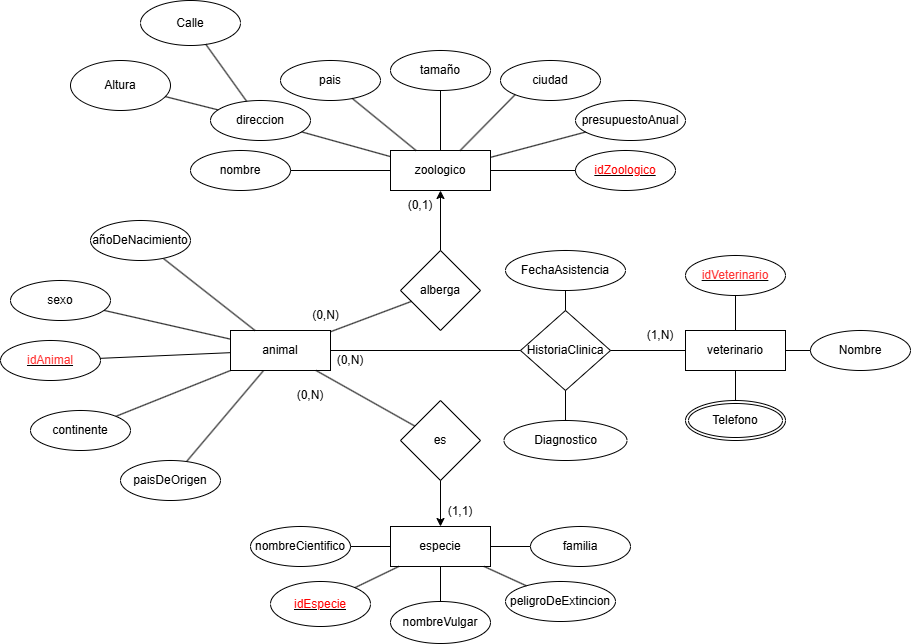

The diagram above was exported from draw.io. Its source (the exported page's mxGraphModel, read from the mxfile embedded in the PNG):
<mxGraphModel dx="2076" dy="789" grid="1" gridSize="10" guides="1" tooltips="1" connect="1" arrows="1" fold="1" page="1" pageScale="1" pageWidth="827" pageHeight="1169" math="0" shadow="0">
  <root>
    <mxCell id="0" />
    <mxCell id="1" parent="0" />
    <mxCell id="BmcpUoOUT3rsm_6Dt2Xw-1" value="zoologico" style="whiteSpace=wrap;html=1;align=center;" parent="1" vertex="1">
      <mxGeometry x="290" y="150" width="100" height="40" as="geometry" />
    </mxCell>
    <mxCell id="BmcpUoOUT3rsm_6Dt2Xw-2" value="especie&lt;span style=&quot;color: rgba(0, 0, 0, 0); font-family: monospace; font-size: 0px; text-align: start; text-wrap-mode: nowrap;&quot;&gt;%3CmxGraphModel%3E%3Croot%3E%3CmxCell%20id%3D%220%22%2F%3E%3CmxCell%20id%3D%221%22%20parent%3D%220%22%2F%3E%3CmxCell%20id%3D%222%22%20value%3D%22zool%C3%B3gico%22%20style%3D%22whiteSpace%3Dwrap%3Bhtml%3D1%3Balign%3Dcenter%3B%22%20vertex%3D%221%22%20parent%3D%221%22%3E%3CmxGeometry%20x%3D%22160%22%20y%3D%22190%22%20width%3D%22100%22%20height%3D%2240%22%20as%3D%22geometry%22%2F%3E%3C%2FmxCell%3E%3C%2Froot%3E%3C%2FmxGraphModel%3E&lt;/span&gt;" style="whiteSpace=wrap;html=1;align=center;" parent="1" vertex="1">
      <mxGeometry x="290" y="526" width="100" height="40" as="geometry" />
    </mxCell>
    <mxCell id="BmcpUoOUT3rsm_6Dt2Xw-3" value="animal&lt;span style=&quot;color: rgba(0, 0, 0, 0); font-family: monospace; font-size: 0px; text-align: start; text-wrap-mode: nowrap;&quot;&gt;%3CmxGraphModel%3E%3Croot%3E%3CmxCell%20id%3D%220%22%2F%3E%3CmxCell%20id%3D%221%22%20parent%3D%220%22%2F%3E%3CmxCell%20id%3D%222%22%20value%3D%22zool%C3%B3gico%22%20style%3D%22whiteSpace%3Dwrap%3Bhtml%3D1%3Balign%3Dcenter%3B%22%20vertex%3D%221%22%20parent%3D%221%22%3E%3CmxGeometry%20x%3D%22160%22%20y%3D%22190%22%20width%3D%22100%22%20height%3D%2240%22%20as%3D%22geometry%22%2F%3E%3C%2FmxCell%3E%3C%2Froot%3E%3C%2FmxGraphModel%3E&lt;/span&gt;&lt;span style=&quot;color: rgba(0, 0, 0, 0); font-family: monospace; font-size: 0px; text-align: start; text-wrap-mode: nowrap;&quot;&gt;%3CmxGraphModel%3E%3Croot%3E%3CmxCell%20id%3D%220%22%2F%3E%3CmxCell%20id%3D%221%22%20parent%3D%220%22%2F%3E%3CmxCell%20id%3D%222%22%20value%3D%22zool%C3%B3gico%22%20style%3D%22whiteSpace%3Dwrap%3Bhtml%3D1%3Balign%3Dcenter%3B%22%20vertex%3D%221%22%20parent%3D%221%22%3E%3CmxGeometry%20x%3D%22160%22%20y%3D%22190%22%20width%3D%22100%22%20height%3D%2240%22%20as%3D%22geometry%22%2F%3E%3C%2FmxCell%3E%3C%2Froot%3E%3C%2FmxGraphModel%3E&lt;/span&gt;" style="whiteSpace=wrap;html=1;align=center;" parent="1" vertex="1">
      <mxGeometry x="130" y="330" width="100" height="40" as="geometry" />
    </mxCell>
    <mxCell id="BmcpUoOUT3rsm_6Dt2Xw-4" value="veterinario" style="whiteSpace=wrap;html=1;align=center;" parent="1" vertex="1">
      <mxGeometry x="585" y="330" width="100" height="40" as="geometry" />
    </mxCell>
    <mxCell id="BmcpUoOUT3rsm_6Dt2Xw-7" value="nombre" style="ellipse;whiteSpace=wrap;html=1;align=center;fontStyle=0;" parent="1" vertex="1">
      <mxGeometry x="90" y="150" width="100" height="40" as="geometry" />
    </mxCell>
    <mxCell id="BmcpUoOUT3rsm_6Dt2Xw-8" value="ciudad" style="ellipse;whiteSpace=wrap;html=1;align=center;" parent="1" vertex="1">
      <mxGeometry x="400" y="60" width="100" height="40" as="geometry" />
    </mxCell>
    <mxCell id="BmcpUoOUT3rsm_6Dt2Xw-9" value="direccion" style="ellipse;whiteSpace=wrap;html=1;align=center;" parent="1" vertex="1">
      <mxGeometry x="110" y="100" width="100" height="40" as="geometry" />
    </mxCell>
    <mxCell id="BmcpUoOUT3rsm_6Dt2Xw-10" value="pais&lt;span style=&quot;color: rgba(0, 0, 0, 0); font-family: monospace; font-size: 0px; text-align: start; text-wrap-mode: nowrap;&quot;&gt;%3CmxGraphModel%3E%3Croot%3E%3CmxCell%20id%3D%220%22%2F%3E%3CmxCell%20id%3D%221%22%20parent%3D%220%22%2F%3E%3CmxCell%20id%3D%222%22%20value%3D%22ciudad%22%20style%3D%22ellipse%3BwhiteSpace%3Dwrap%3Bhtml%3D1%3Balign%3Dcenter%3B%22%20vertex%3D%221%22%20parent%3D%221%22%3E%3CmxGeometry%20x%3D%22240%22%20y%3D%22140%22%20width%3D%22100%22%20height%3D%2240%22%20as%3D%22geometry%22%2F%3E%3C%2FmxCell%3E%3C%2Froot%3E%3C%2FmxGraphModel%3E&lt;/span&gt;" style="ellipse;whiteSpace=wrap;html=1;align=center;" parent="1" vertex="1">
      <mxGeometry x="180" y="60" width="100" height="40" as="geometry" />
    </mxCell>
    <mxCell id="BmcpUoOUT3rsm_6Dt2Xw-11" value="tamaño" style="ellipse;whiteSpace=wrap;html=1;align=center;" parent="1" vertex="1">
      <mxGeometry x="290" y="50" width="100" height="40" as="geometry" />
    </mxCell>
    <mxCell id="BmcpUoOUT3rsm_6Dt2Xw-12" value="presupuestoAnual" style="ellipse;whiteSpace=wrap;html=1;align=center;" parent="1" vertex="1">
      <mxGeometry x="475" y="100" width="110" height="40" as="geometry" />
    </mxCell>
    <mxCell id="BmcpUoOUT3rsm_6Dt2Xw-20" value="nombreCientifico" style="ellipse;whiteSpace=wrap;html=1;align=center;" parent="1" vertex="1">
      <mxGeometry x="150" y="526" width="100" height="40" as="geometry" />
    </mxCell>
    <mxCell id="BmcpUoOUT3rsm_6Dt2Xw-22" value="peligroDeExtincion" style="ellipse;whiteSpace=wrap;html=1;align=center;" parent="1" vertex="1">
      <mxGeometry x="405" y="581" width="110" height="40" as="geometry" />
    </mxCell>
    <mxCell id="BmcpUoOUT3rsm_6Dt2Xw-58" value="" style="endArrow=none;html=1;rounded=0;" parent="1" source="BmcpUoOUT3rsm_6Dt2Xw-3" target="BmcpUoOUT3rsm_6Dt2Xw-38" edge="1">
      <mxGeometry relative="1" as="geometry">
        <mxPoint x="117.67918266249853" y="365" as="sourcePoint" />
        <mxPoint x="500" y="489" as="targetPoint" />
      </mxGeometry>
    </mxCell>
    <mxCell id="XNpZUUL2mFW5Gzxhru9u-4" value="" style="endArrow=none;html=1;rounded=0;" parent="1" source="BmcpUoOUT3rsm_6Dt2Xw-21" target="BmcpUoOUT3rsm_6Dt2Xw-2" edge="1">
      <mxGeometry relative="1" as="geometry">
        <mxPoint x="250" y="391" as="sourcePoint" />
        <mxPoint x="400" y="390.38" as="targetPoint" />
      </mxGeometry>
    </mxCell>
    <mxCell id="XNpZUUL2mFW5Gzxhru9u-7" value="" style="endArrow=none;html=1;rounded=0;" parent="1" source="BmcpUoOUT3rsm_6Dt2Xw-3" target="BmcpUoOUT3rsm_6Dt2Xw-34" edge="1">
      <mxGeometry relative="1" as="geometry">
        <mxPoint x="390" y="330" as="sourcePoint" />
        <mxPoint x="590" y="320" as="targetPoint" />
      </mxGeometry>
    </mxCell>
    <mxCell id="BmcpUoOUT3rsm_6Dt2Xw-21" value="familia" style="ellipse;whiteSpace=wrap;html=1;align=center;" parent="1" vertex="1">
      <mxGeometry x="430" y="526" width="100" height="40" as="geometry" />
    </mxCell>
    <mxCell id="BmcpUoOUT3rsm_6Dt2Xw-28" value="&lt;font style=&quot;color: rgb(255, 51, 51);&quot;&gt;idAnimal&lt;/font&gt;" style="ellipse;whiteSpace=wrap;html=1;align=center;fontStyle=4;" parent="1" vertex="1">
      <mxGeometry x="-100" y="340" width="100" height="40" as="geometry" />
    </mxCell>
    <mxCell id="BmcpUoOUT3rsm_6Dt2Xw-32" value="sexo" style="ellipse;whiteSpace=wrap;html=1;align=center;" parent="1" vertex="1">
      <mxGeometry x="-90" y="280" width="100" height="40" as="geometry" />
    </mxCell>
    <mxCell id="BmcpUoOUT3rsm_6Dt2Xw-34" value="añoDeNacimiento" style="ellipse;whiteSpace=wrap;html=1;align=center;" parent="1" vertex="1">
      <mxGeometry x="-10" y="220" width="100" height="40" as="geometry" />
    </mxCell>
    <mxCell id="BmcpUoOUT3rsm_6Dt2Xw-36" value="paisDeOrigen" style="ellipse;whiteSpace=wrap;html=1;align=center;" parent="1" vertex="1">
      <mxGeometry x="20" y="460" width="100" height="40" as="geometry" />
    </mxCell>
    <mxCell id="BmcpUoOUT3rsm_6Dt2Xw-38" value="continente" style="ellipse;whiteSpace=wrap;html=1;align=center;" parent="1" vertex="1">
      <mxGeometry x="-70" y="410" width="100" height="40" as="geometry" />
    </mxCell>
    <mxCell id="BmcpUoOUT3rsm_6Dt2Xw-42" style="edgeStyle=orthogonalEdgeStyle;rounded=0;orthogonalLoop=1;jettySize=auto;html=1;exitX=0.5;exitY=1;exitDx=0;exitDy=0;" parent="1" source="BmcpUoOUT3rsm_6Dt2Xw-9" target="BmcpUoOUT3rsm_6Dt2Xw-9" edge="1">
      <mxGeometry relative="1" as="geometry" />
    </mxCell>
    <mxCell id="BmcpUoOUT3rsm_6Dt2Xw-54" style="rounded=0;orthogonalLoop=1;jettySize=auto;html=1;endArrow=none;startFill=0;" parent="1" source="BmcpUoOUT3rsm_6Dt2Xw-49" target="BmcpUoOUT3rsm_6Dt2Xw-4" edge="1">
      <mxGeometry relative="1" as="geometry">
        <mxPoint x="681.3732152110592" y="259.997316339174" as="sourcePoint" />
        <mxPoint x="665" y="350.05" as="targetPoint" />
      </mxGeometry>
    </mxCell>
    <mxCell id="BmcpUoOUT3rsm_6Dt2Xw-49" value="&lt;font style=&quot;color: rgb(255, 51, 51);&quot;&gt;idVeterinario&lt;/font&gt;" style="ellipse;whiteSpace=wrap;html=1;align=center;fontStyle=4;" parent="1" vertex="1">
      <mxGeometry x="585" y="255" width="100" height="40" as="geometry" />
    </mxCell>
    <mxCell id="BmcpUoOUT3rsm_6Dt2Xw-50" value="Nombre" style="ellipse;whiteSpace=wrap;html=1;align=center;" parent="1" vertex="1">
      <mxGeometry x="710" y="330" width="100" height="40" as="geometry" />
    </mxCell>
    <mxCell id="BmcpUoOUT3rsm_6Dt2Xw-56" style="rounded=0;orthogonalLoop=1;jettySize=auto;html=1;endArrow=none;startFill=0;" parent="1" target="BmcpUoOUT3rsm_6Dt2Xw-4" edge="1">
      <mxGeometry relative="1" as="geometry">
        <mxPoint x="635" y="415" as="sourcePoint" />
      </mxGeometry>
    </mxCell>
    <mxCell id="BmcpUoOUT3rsm_6Dt2Xw-55" style="rounded=0;orthogonalLoop=1;jettySize=auto;html=1;endArrow=none;startFill=0;" parent="1" source="BmcpUoOUT3rsm_6Dt2Xw-50" target="BmcpUoOUT3rsm_6Dt2Xw-4" edge="1">
      <mxGeometry relative="1" as="geometry">
        <mxPoint x="705" y="310" as="targetPoint" />
      </mxGeometry>
    </mxCell>
    <mxCell id="EK_uuU0QkZOBivLEYe2c-1" value="HistoriaClinica" style="rhombus;whiteSpace=wrap;html=1;" parent="1" vertex="1">
      <mxGeometry x="420" y="310" width="90" height="80" as="geometry" />
    </mxCell>
    <mxCell id="BmcpUoOUT3rsm_6Dt2Xw-57" value="" style="endArrow=none;html=1;rounded=0;exitX=1;exitY=0.5;exitDx=0;exitDy=0;" parent="1" source="BmcpUoOUT3rsm_6Dt2Xw-20" target="BmcpUoOUT3rsm_6Dt2Xw-2" edge="1">
      <mxGeometry relative="1" as="geometry">
        <mxPoint x="240" y="451" as="sourcePoint" />
        <mxPoint x="320" y="451" as="targetPoint" />
      </mxGeometry>
    </mxCell>
    <mxCell id="XNpZUUL2mFW5Gzxhru9u-1" value="" style="endArrow=none;html=1;rounded=0;" parent="1" source="BmcpUoOUT3rsm_6Dt2Xw-7" target="BmcpUoOUT3rsm_6Dt2Xw-1" edge="1">
      <mxGeometry relative="1" as="geometry">
        <mxPoint x="150" y="260" as="sourcePoint" />
        <mxPoint x="310" y="260" as="targetPoint" />
      </mxGeometry>
    </mxCell>
    <mxCell id="XNpZUUL2mFW5Gzxhru9u-2" value="" style="endArrow=none;html=1;rounded=0;" parent="1" source="BmcpUoOUT3rsm_6Dt2Xw-3" target="BmcpUoOUT3rsm_6Dt2Xw-32" edge="1">
      <mxGeometry relative="1" as="geometry">
        <mxPoint x="430" y="320" as="sourcePoint" />
        <mxPoint x="590" y="320" as="targetPoint" />
      </mxGeometry>
    </mxCell>
    <mxCell id="XNpZUUL2mFW5Gzxhru9u-3" value="" style="endArrow=none;html=1;rounded=0;" parent="1" source="BmcpUoOUT3rsm_6Dt2Xw-9" target="BmcpUoOUT3rsm_6Dt2Xw-1" edge="1">
      <mxGeometry relative="1" as="geometry">
        <mxPoint x="250" y="120" as="sourcePoint" />
        <mxPoint x="410" y="120" as="targetPoint" />
      </mxGeometry>
    </mxCell>
    <mxCell id="XNpZUUL2mFW5Gzxhru9u-6" value="" style="endArrow=none;html=1;rounded=0;" parent="1" source="BmcpUoOUT3rsm_6Dt2Xw-10" target="BmcpUoOUT3rsm_6Dt2Xw-1" edge="1">
      <mxGeometry relative="1" as="geometry">
        <mxPoint x="230" y="220" as="sourcePoint" />
        <mxPoint x="360" y="120" as="targetPoint" />
      </mxGeometry>
    </mxCell>
    <mxCell id="XNpZUUL2mFW5Gzxhru9u-8" value="" style="endArrow=none;html=1;rounded=0;exitX=0.5;exitY=1;exitDx=0;exitDy=0;" parent="1" source="BmcpUoOUT3rsm_6Dt2Xw-11" target="BmcpUoOUT3rsm_6Dt2Xw-1" edge="1">
      <mxGeometry relative="1" as="geometry">
        <mxPoint x="410" y="70" as="sourcePoint" />
        <mxPoint x="330" y="310" as="targetPoint" />
      </mxGeometry>
    </mxCell>
    <mxCell id="BmcpUoOUT3rsm_6Dt2Xw-59" value="" style="endArrow=none;html=1;rounded=0;" parent="1" source="BmcpUoOUT3rsm_6Dt2Xw-3" target="BmcpUoOUT3rsm_6Dt2Xw-36" edge="1">
      <mxGeometry relative="1" as="geometry">
        <mxPoint x="410" y="470" as="sourcePoint" />
        <mxPoint x="570" y="470" as="targetPoint" />
      </mxGeometry>
    </mxCell>
    <mxCell id="XNpZUUL2mFW5Gzxhru9u-9" value="" style="endArrow=none;html=1;rounded=0;" parent="1" source="BmcpUoOUT3rsm_6Dt2Xw-12" target="BmcpUoOUT3rsm_6Dt2Xw-1" edge="1">
      <mxGeometry relative="1" as="geometry">
        <mxPoint x="230" y="310" as="sourcePoint" />
        <mxPoint x="390" y="310" as="targetPoint" />
      </mxGeometry>
    </mxCell>
    <mxCell id="XNpZUUL2mFW5Gzxhru9u-10" value="" style="endArrow=none;html=1;rounded=0;exitX=0;exitY=1;exitDx=0;exitDy=0;" parent="1" source="BmcpUoOUT3rsm_6Dt2Xw-8" target="BmcpUoOUT3rsm_6Dt2Xw-1" edge="1">
      <mxGeometry relative="1" as="geometry">
        <mxPoint x="180" y="270" as="sourcePoint" />
        <mxPoint x="340" y="270" as="targetPoint" />
      </mxGeometry>
    </mxCell>
    <mxCell id="EK_uuU0QkZOBivLEYe2c-24" value="" style="endArrow=none;html=1;rounded=0;fontSize=12;startSize=8;endSize=8;curved=1;" parent="1" source="BmcpUoOUT3rsm_6Dt2Xw-3" target="BmcpUoOUT3rsm_6Dt2Xw-28" edge="1">
      <mxGeometry width="50" height="50" relative="1" as="geometry">
        <mxPoint x="110" y="348.1727262210163" as="sourcePoint" />
        <mxPoint x="710" y="365" as="targetPoint" />
      </mxGeometry>
    </mxCell>
    <mxCell id="BmcpUoOUT3rsm_6Dt2Xw-27" style="rounded=0;orthogonalLoop=1;jettySize=auto;html=1;endArrow=none;" parent="1" source="BmcpUoOUT3rsm_6Dt2Xw-22" target="BmcpUoOUT3rsm_6Dt2Xw-2" edge="1">
      <mxGeometry relative="1" as="geometry" />
    </mxCell>
    <mxCell id="EK_uuU0QkZOBivLEYe2c-29" value="FechaAsistencia" style="ellipse;whiteSpace=wrap;html=1;" parent="1" vertex="1">
      <mxGeometry x="405" y="250" width="120" height="40" as="geometry" />
    </mxCell>
    <mxCell id="EK_uuU0QkZOBivLEYe2c-30" value="" style="endArrow=none;html=1;rounded=0;fontSize=12;startSize=8;endSize=8;curved=1;" parent="1" source="EK_uuU0QkZOBivLEYe2c-1" target="EK_uuU0QkZOBivLEYe2c-29" edge="1">
      <mxGeometry width="50" height="50" relative="1" as="geometry">
        <mxPoint x="531" y="445" as="sourcePoint" />
        <mxPoint x="581" y="395" as="targetPoint" />
      </mxGeometry>
    </mxCell>
    <mxCell id="Ja49tNhRy9nCebHZd2ap-5" value="alberga" style="rhombus;whiteSpace=wrap;html=1;" parent="1" vertex="1">
      <mxGeometry x="300" y="250" width="80" height="80" as="geometry" />
    </mxCell>
    <mxCell id="VdZ0i28RN9rweiX67JAf-2" value="" style="endArrow=none;html=1;rounded=0;" edge="1" parent="1" source="Ja49tNhRy9nCebHZd2ap-5" target="BmcpUoOUT3rsm_6Dt2Xw-3">
      <mxGeometry relative="1" as="geometry">
        <mxPoint x="329.40999999999997" y="290.0000000000002" as="sourcePoint" />
        <mxPoint x="380" y="360" as="targetPoint" />
      </mxGeometry>
    </mxCell>
    <mxCell id="VdZ0i28RN9rweiX67JAf-14" value="" style="endArrow=classic;html=1;rounded=0;endFill=1;" edge="1" parent="1" source="Ja49tNhRy9nCebHZd2ap-5" target="BmcpUoOUT3rsm_6Dt2Xw-1">
      <mxGeometry relative="1" as="geometry">
        <mxPoint x="310" y="390" as="sourcePoint" />
        <mxPoint x="470" y="390" as="targetPoint" />
      </mxGeometry>
    </mxCell>
    <mxCell id="VdZ0i28RN9rweiX67JAf-19" value="es" style="rhombus;whiteSpace=wrap;html=1;" vertex="1" parent="1">
      <mxGeometry x="300" y="400" width="80" height="80" as="geometry" />
    </mxCell>
    <mxCell id="VdZ0i28RN9rweiX67JAf-24" value="" style="endArrow=none;html=1;rounded=0;" edge="1" parent="1" source="VdZ0i28RN9rweiX67JAf-19" target="BmcpUoOUT3rsm_6Dt2Xw-3">
      <mxGeometry relative="1" as="geometry">
        <mxPoint x="300" y="550" as="sourcePoint" />
        <mxPoint x="460" y="550" as="targetPoint" />
      </mxGeometry>
    </mxCell>
    <mxCell id="VdZ0i28RN9rweiX67JAf-28" value="" style="endArrow=classic;html=1;rounded=0;endFill=1;" edge="1" parent="1" source="VdZ0i28RN9rweiX67JAf-19" target="BmcpUoOUT3rsm_6Dt2Xw-2">
      <mxGeometry relative="1" as="geometry">
        <mxPoint x="310" y="455" as="sourcePoint" />
        <mxPoint x="470" y="455" as="targetPoint" />
      </mxGeometry>
    </mxCell>
    <mxCell id="VdZ0i28RN9rweiX67JAf-32" value="" style="endArrow=none;html=1;rounded=0;" edge="1" parent="1" source="EK_uuU0QkZOBivLEYe2c-1" target="BmcpUoOUT3rsm_6Dt2Xw-3">
      <mxGeometry relative="1" as="geometry">
        <mxPoint x="300" y="320" as="sourcePoint" />
        <mxPoint x="460" y="320" as="targetPoint" />
      </mxGeometry>
    </mxCell>
    <mxCell id="VdZ0i28RN9rweiX67JAf-34" value="" style="endArrow=none;html=1;rounded=0;" edge="1" parent="1" source="EK_uuU0QkZOBivLEYe2c-1" target="BmcpUoOUT3rsm_6Dt2Xw-4">
      <mxGeometry relative="1" as="geometry">
        <mxPoint x="581" y="305" as="sourcePoint" />
        <mxPoint x="741" y="305" as="targetPoint" />
      </mxGeometry>
    </mxCell>
    <mxCell id="VdZ0i28RN9rweiX67JAf-36" value="Calle" style="ellipse;whiteSpace=wrap;html=1;" vertex="1" parent="1">
      <mxGeometry x="40" width="100" height="45" as="geometry" />
    </mxCell>
    <mxCell id="VdZ0i28RN9rweiX67JAf-37" value="Altura" style="ellipse;whiteSpace=wrap;html=1;" vertex="1" parent="1">
      <mxGeometry x="-30" y="60" width="100" height="50" as="geometry" />
    </mxCell>
    <mxCell id="VdZ0i28RN9rweiX67JAf-40" value="" style="endArrow=none;html=1;rounded=0;" edge="1" parent="1" source="VdZ0i28RN9rweiX67JAf-36" target="BmcpUoOUT3rsm_6Dt2Xw-9">
      <mxGeometry relative="1" as="geometry">
        <mxPoint x="160" y="250" as="sourcePoint" />
        <mxPoint x="320" y="250" as="targetPoint" />
      </mxGeometry>
    </mxCell>
    <mxCell id="VdZ0i28RN9rweiX67JAf-41" value="" style="endArrow=none;html=1;rounded=0;" edge="1" parent="1" source="VdZ0i28RN9rweiX67JAf-37" target="BmcpUoOUT3rsm_6Dt2Xw-9">
      <mxGeometry relative="1" as="geometry">
        <mxPoint x="40" y="220" as="sourcePoint" />
        <mxPoint x="200" y="220" as="targetPoint" />
      </mxGeometry>
    </mxCell>
    <mxCell id="VdZ0i28RN9rweiX67JAf-43" value="Telefono" style="ellipse;shape=doubleEllipse;margin=3;whiteSpace=wrap;html=1;align=center;" vertex="1" parent="1">
      <mxGeometry x="585" y="400" width="100" height="40" as="geometry" />
    </mxCell>
    <mxCell id="VdZ0i28RN9rweiX67JAf-45" value="&lt;u&gt;&lt;font style=&quot;color: rgb(255, 0, 0);&quot;&gt;idEspecie&lt;/font&gt;&lt;/u&gt;" style="ellipse;whiteSpace=wrap;html=1;" vertex="1" parent="1">
      <mxGeometry x="170" y="581" width="100" height="45" as="geometry" />
    </mxCell>
    <mxCell id="VdZ0i28RN9rweiX67JAf-46" value="&lt;u&gt;&lt;font style=&quot;color: rgb(255, 0, 0);&quot;&gt;idZoologico&lt;/font&gt;&lt;/u&gt;" style="ellipse;whiteSpace=wrap;html=1;" vertex="1" parent="1">
      <mxGeometry x="475" y="150" width="100" height="40" as="geometry" />
    </mxCell>
    <mxCell id="VdZ0i28RN9rweiX67JAf-47" value="" style="endArrow=none;html=1;rounded=0;" edge="1" parent="1" source="VdZ0i28RN9rweiX67JAf-46" target="BmcpUoOUT3rsm_6Dt2Xw-1">
      <mxGeometry width="50" height="50" relative="1" as="geometry">
        <mxPoint x="310" y="320" as="sourcePoint" />
        <mxPoint x="360" y="270" as="targetPoint" />
      </mxGeometry>
    </mxCell>
    <mxCell id="VdZ0i28RN9rweiX67JAf-48" value="" style="endArrow=none;html=1;rounded=0;" edge="1" parent="1" source="VdZ0i28RN9rweiX67JAf-45" target="BmcpUoOUT3rsm_6Dt2Xw-2">
      <mxGeometry width="50" height="50" relative="1" as="geometry">
        <mxPoint x="310" y="521" as="sourcePoint" />
        <mxPoint x="360" y="471" as="targetPoint" />
      </mxGeometry>
    </mxCell>
    <mxCell id="VdZ0i28RN9rweiX67JAf-49" value="nombreVulgar" style="ellipse;whiteSpace=wrap;html=1;" vertex="1" parent="1">
      <mxGeometry x="290" y="601" width="100" height="42" as="geometry" />
    </mxCell>
    <mxCell id="VdZ0i28RN9rweiX67JAf-50" value="Diagnostico" style="ellipse;whiteSpace=wrap;html=1;" vertex="1" parent="1">
      <mxGeometry x="403.5" y="420" width="123" height="40" as="geometry" />
    </mxCell>
    <mxCell id="VdZ0i28RN9rweiX67JAf-51" value="" style="endArrow=none;html=1;rounded=0;" edge="1" parent="1" source="VdZ0i28RN9rweiX67JAf-50" target="EK_uuU0QkZOBivLEYe2c-1">
      <mxGeometry width="50" height="50" relative="1" as="geometry">
        <mxPoint x="440" y="430" as="sourcePoint" />
        <mxPoint x="490" y="380" as="targetPoint" />
      </mxGeometry>
    </mxCell>
    <mxCell id="VdZ0i28RN9rweiX67JAf-52" value="" style="endArrow=none;html=1;rounded=0;" edge="1" parent="1" source="VdZ0i28RN9rweiX67JAf-49" target="BmcpUoOUT3rsm_6Dt2Xw-2">
      <mxGeometry width="50" height="50" relative="1" as="geometry">
        <mxPoint x="340" y="441" as="sourcePoint" />
        <mxPoint x="390" y="391" as="targetPoint" />
      </mxGeometry>
    </mxCell>
    <mxCell id="VdZ0i28RN9rweiX67JAf-53" value="(0,1)" style="text;html=1;align=center;verticalAlign=middle;whiteSpace=wrap;rounded=0;" vertex="1" parent="1">
      <mxGeometry x="290" y="190" width="60" height="30" as="geometry" />
    </mxCell>
    <mxCell id="_vGLPZs5FLWocFlMI0jc-4" value="(0,N)" style="text;html=1;align=center;verticalAlign=middle;resizable=0;points=[];autosize=1;strokeColor=none;fillColor=none;" vertex="1" parent="1">
      <mxGeometry x="200" y="300" width="50" height="30" as="geometry" />
    </mxCell>
    <mxCell id="VdZ0i28RN9rweiX67JAf-54" value="(1,1)" style="text;html=1;align=center;verticalAlign=middle;whiteSpace=wrap;rounded=0;" vertex="1" parent="1">
      <mxGeometry x="330" y="496" width="60" height="30" as="geometry" />
    </mxCell>
    <mxCell id="_vGLPZs5FLWocFlMI0jc-6" value="&lt;div&gt;&lt;br&gt;&lt;/div&gt;" style="text;html=1;align=center;verticalAlign=middle;resizable=0;points=[];autosize=1;strokeColor=none;fillColor=none;" vertex="1" parent="1">
      <mxGeometry x="385" y="285" width="20" height="30" as="geometry" />
    </mxCell>
    <mxCell id="VdZ0i28RN9rweiX67JAf-55" value="(0,N)" style="text;html=1;align=center;verticalAlign=middle;whiteSpace=wrap;rounded=0;" vertex="1" parent="1">
      <mxGeometry x="180" y="380" width="60" height="30" as="geometry" />
    </mxCell>
    <mxCell id="VdZ0i28RN9rweiX67JAf-56" value="(1,N)" style="text;html=1;align=center;verticalAlign=middle;whiteSpace=wrap;rounded=0;" vertex="1" parent="1">
      <mxGeometry x="530" y="320" width="60" height="30" as="geometry" />
    </mxCell>
    <mxCell id="VdZ0i28RN9rweiX67JAf-57" value="(0,N)" style="text;html=1;align=center;verticalAlign=middle;whiteSpace=wrap;rounded=0;" vertex="1" parent="1">
      <mxGeometry x="220" y="345" width="60" height="30" as="geometry" />
    </mxCell>
  </root>
</mxGraphModel>